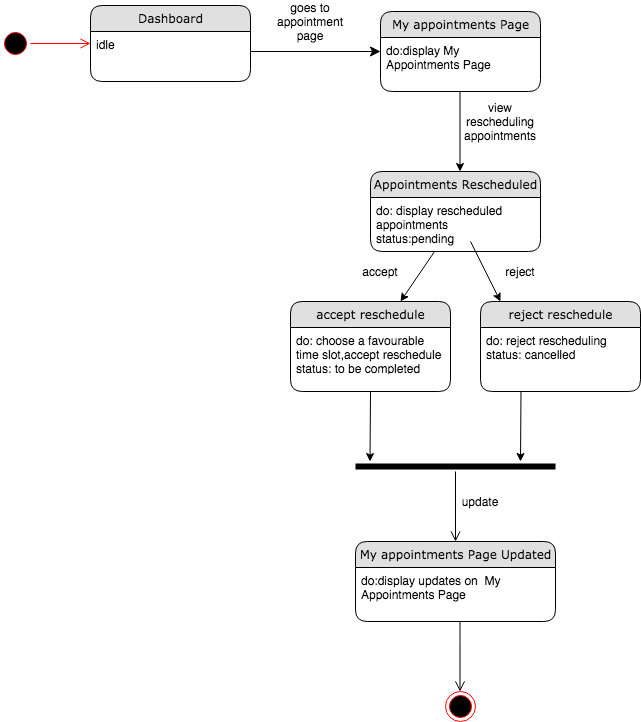

The diagram above was exported from draw.io. Its source (the exported page's mxGraphModel, read from the mxfile embedded in the PNG):
<mxGraphModel dx="946" dy="646" grid="1" gridSize="10" guides="1" tooltips="1" connect="1" arrows="1" fold="1" page="1" pageScale="1" pageWidth="1100" pageHeight="850" background="#ffffff" math="0" shadow="0">
  <root>
    <mxCell id="0" />
    <mxCell id="1" parent="0" />
    <mxCell id="21ea969265ad0168-6" value="Dashboard" style="swimlane;html=1;fontStyle=0;childLayout=stackLayout;horizontal=1;startSize=26;fillColor=#e0e0e0;horizontalStack=0;resizeParent=1;resizeLast=0;collapsible=1;marginBottom=0;swimlaneFillColor=#ffffff;align=center;rounded=1;shadow=0;comic=0;labelBackgroundColor=none;strokeWidth=1;fontFamily=Verdana;fontSize=12" parent="1" vertex="1">
      <mxGeometry x="160" y="74" width="160" height="76" as="geometry" />
    </mxCell>
    <mxCell id="21ea969265ad0168-8" value="idle" style="text;html=1;strokeColor=none;fillColor=none;spacingLeft=4;spacingRight=4;whiteSpace=wrap;overflow=hidden;rotatable=0;points=[[0,0.5],[1,0.5]];portConstraint=eastwest;" parent="21ea969265ad0168-6" vertex="1">
      <mxGeometry y="26" width="160" height="26" as="geometry" />
    </mxCell>
    <mxCell id="21ea969265ad0168-36" style="edgeStyle=orthogonalEdgeStyle;html=1;labelBackgroundColor=none;startFill=0;startSize=8;endFill=1;endSize=8;fontFamily=Verdana;fontSize=12;" parent="1" source="21ea969265ad0168-6" edge="1">
      <mxGeometry relative="1" as="geometry">
        <mxPoint x="450" y="120" as="targetPoint" />
        <Array as="points">
          <mxPoint x="240" y="140" />
        </Array>
      </mxGeometry>
    </mxCell>
    <mxCell id="rdV9_6l6kC6E4xn4P61S-1" value="goes to appointment page" style="text;html=1;strokeColor=none;fillColor=none;align=center;verticalAlign=middle;whiteSpace=wrap;rounded=0;" parent="1" vertex="1">
      <mxGeometry x="360" y="80" width="40" height="20" as="geometry" />
    </mxCell>
    <mxCell id="rdV9_6l6kC6E4xn4P61S-2" value="My appointments Page" style="swimlane;html=1;fontStyle=0;childLayout=stackLayout;horizontal=1;startSize=26;fillColor=#e0e0e0;horizontalStack=0;resizeParent=1;resizeLast=0;collapsible=1;marginBottom=0;swimlaneFillColor=#ffffff;align=center;rounded=1;shadow=0;comic=0;labelBackgroundColor=none;strokeWidth=1;fontFamily=Verdana;fontSize=12" parent="1" vertex="1">
      <mxGeometry x="450" y="80" width="160" height="80" as="geometry" />
    </mxCell>
    <mxCell id="rdV9_6l6kC6E4xn4P61S-4" value="do:display My Appointments Page" style="text;html=1;strokeColor=none;fillColor=none;spacingLeft=4;spacingRight=4;whiteSpace=wrap;overflow=hidden;rotatable=0;points=[[0,0.5],[1,0.5]];portConstraint=eastwest;" parent="rdV9_6l6kC6E4xn4P61S-2" vertex="1">
      <mxGeometry y="26" width="160" height="34" as="geometry" />
    </mxCell>
    <mxCell id="rdV9_6l6kC6E4xn4P61S-9" value="" style="endArrow=classic;html=1;" parent="1" edge="1">
      <mxGeometry width="50" height="50" relative="1" as="geometry">
        <mxPoint x="529.5" y="160" as="sourcePoint" />
        <mxPoint x="529.5" y="240" as="targetPoint" />
      </mxGeometry>
    </mxCell>
    <mxCell id="rdV9_6l6kC6E4xn4P61S-20" value="" style="endArrow=classic;html=1;" parent="1" edge="1">
      <mxGeometry width="50" height="50" relative="1" as="geometry">
        <mxPoint x="524.5" y="290" as="sourcePoint" />
        <mxPoint x="470" y="370" as="targetPoint" />
      </mxGeometry>
    </mxCell>
    <mxCell id="rdV9_6l6kC6E4xn4P61S-27" value="" style="ellipse;html=1;shape=startState;fillColor=#000000;strokeColor=#ff0000;" parent="1" vertex="1">
      <mxGeometry x="70" y="97" width="30" height="30" as="geometry" />
    </mxCell>
    <mxCell id="rdV9_6l6kC6E4xn4P61S-28" value="" style="edgeStyle=orthogonalEdgeStyle;html=1;verticalAlign=bottom;endArrow=open;endSize=8;strokeColor=#ff0000;" parent="1" source="rdV9_6l6kC6E4xn4P61S-27" edge="1">
      <mxGeometry relative="1" as="geometry">
        <mxPoint x="160" y="112" as="targetPoint" />
      </mxGeometry>
    </mxCell>
    <mxCell id="rdV9_6l6kC6E4xn4P61S-29" value="" style="ellipse;html=1;shape=endState;fillColor=#000000;strokeColor=#ff0000;" parent="1" vertex="1">
      <mxGeometry x="515" y="760" width="30" height="30" as="geometry" />
    </mxCell>
    <mxCell id="rdV9_6l6kC6E4xn4P61S-30" value="" style="endArrow=classic;html=1;" parent="1" edge="1">
      <mxGeometry width="50" height="50" relative="1" as="geometry">
        <mxPoint x="440" y="460" as="sourcePoint" />
        <mxPoint x="439.5" y="530" as="targetPoint" />
      </mxGeometry>
    </mxCell>
    <mxCell id="rdV9_6l6kC6E4xn4P61S-12" value="Appointments Rescheduled" style="swimlane;html=1;fontStyle=0;childLayout=stackLayout;horizontal=1;startSize=26;fillColor=#e0e0e0;horizontalStack=0;resizeParent=1;resizeLast=0;collapsible=1;marginBottom=0;swimlaneFillColor=#ffffff;align=center;rounded=1;shadow=0;comic=0;labelBackgroundColor=none;strokeWidth=1;fontFamily=Verdana;fontSize=12" parent="1" vertex="1">
      <mxGeometry x="440" y="240" width="170" height="80" as="geometry" />
    </mxCell>
    <mxCell id="rdV9_6l6kC6E4xn4P61S-14" value="do: display rescheduled appointments&lt;br&gt;status:pending" style="text;html=1;strokeColor=none;fillColor=none;spacingLeft=4;spacingRight=4;whiteSpace=wrap;overflow=hidden;rotatable=0;points=[[0,0.5],[1,0.5]];portConstraint=eastwest;" parent="rdV9_6l6kC6E4xn4P61S-12" vertex="1">
      <mxGeometry y="26" width="170" height="54" as="geometry" />
    </mxCell>
    <mxCell id="wtCoFjNxk5WBzROZEvjm-1" value="view rescheduling appointments" style="text;html=1;strokeColor=none;fillColor=none;align=center;verticalAlign=middle;whiteSpace=wrap;rounded=0;" parent="1" vertex="1">
      <mxGeometry x="550" y="180" width="40" height="20" as="geometry" />
    </mxCell>
    <mxCell id="wtCoFjNxk5WBzROZEvjm-2" value="" style="endArrow=classic;html=1;" parent="1" edge="1">
      <mxGeometry width="50" height="50" relative="1" as="geometry">
        <mxPoint x="540" y="310" as="sourcePoint" />
        <mxPoint x="570" y="370" as="targetPoint" />
      </mxGeometry>
    </mxCell>
    <mxCell id="wtCoFjNxk5WBzROZEvjm-3" value="accept reschedule" style="swimlane;html=1;fontStyle=0;childLayout=stackLayout;horizontal=1;startSize=26;fillColor=#e0e0e0;horizontalStack=0;resizeParent=1;resizeLast=0;collapsible=1;marginBottom=0;swimlaneFillColor=#ffffff;align=center;rounded=1;shadow=0;comic=0;labelBackgroundColor=none;strokeWidth=1;fontFamily=Verdana;fontSize=12" parent="1" vertex="1">
      <mxGeometry x="360" y="370" width="160" height="90" as="geometry" />
    </mxCell>
    <mxCell id="wtCoFjNxk5WBzROZEvjm-4" value="do: choose a favourable time slot,accept reschedule&lt;br&gt;status: to be completed&amp;nbsp;" style="text;html=1;strokeColor=none;fillColor=none;spacingLeft=4;spacingRight=4;whiteSpace=wrap;overflow=hidden;rotatable=0;points=[[0,0.5],[1,0.5]];portConstraint=eastwest;" parent="wtCoFjNxk5WBzROZEvjm-3" vertex="1">
      <mxGeometry y="26" width="160" height="44" as="geometry" />
    </mxCell>
    <mxCell id="wtCoFjNxk5WBzROZEvjm-5" value="reject reschedule" style="swimlane;html=1;fontStyle=0;childLayout=stackLayout;horizontal=1;startSize=26;fillColor=#e0e0e0;horizontalStack=0;resizeParent=1;resizeLast=0;collapsible=1;marginBottom=0;swimlaneFillColor=#ffffff;align=center;rounded=1;shadow=0;comic=0;labelBackgroundColor=none;strokeWidth=1;fontFamily=Verdana;fontSize=12" parent="1" vertex="1">
      <mxGeometry x="550" y="370" width="160" height="90" as="geometry" />
    </mxCell>
    <mxCell id="wtCoFjNxk5WBzROZEvjm-6" value="do: reject rescheduling&amp;nbsp;&lt;br&gt;status: cancelled&amp;nbsp;" style="text;html=1;strokeColor=none;fillColor=none;spacingLeft=4;spacingRight=4;whiteSpace=wrap;overflow=hidden;rotatable=0;points=[[0,0.5],[1,0.5]];portConstraint=eastwest;" parent="wtCoFjNxk5WBzROZEvjm-5" vertex="1">
      <mxGeometry y="26" width="160" height="44" as="geometry" />
    </mxCell>
    <mxCell id="wtCoFjNxk5WBzROZEvjm-9" value="" style="shape=line;html=1;strokeWidth=6;strokeColor=#000000;" parent="1" vertex="1">
      <mxGeometry x="425" y="530" width="200" height="10" as="geometry" />
    </mxCell>
    <mxCell id="wtCoFjNxk5WBzROZEvjm-10" value="" style="edgeStyle=orthogonalEdgeStyle;html=1;verticalAlign=bottom;endArrow=open;endSize=8;strokeColor=#000000;" parent="1" source="wtCoFjNxk5WBzROZEvjm-9" edge="1">
      <mxGeometry relative="1" as="geometry">
        <mxPoint x="525" y="610" as="targetPoint" />
      </mxGeometry>
    </mxCell>
    <mxCell id="wtCoFjNxk5WBzROZEvjm-11" value="" style="endArrow=classic;html=1;" parent="1" edge="1">
      <mxGeometry width="50" height="50" relative="1" as="geometry">
        <mxPoint x="590.5" y="460" as="sourcePoint" />
        <mxPoint x="590" y="530" as="targetPoint" />
      </mxGeometry>
    </mxCell>
    <mxCell id="wtCoFjNxk5WBzROZEvjm-7" value="My appointments Page Updated" style="swimlane;html=1;fontStyle=0;childLayout=stackLayout;horizontal=1;startSize=26;fillColor=#e0e0e0;horizontalStack=0;resizeParent=1;resizeLast=0;collapsible=1;marginBottom=0;swimlaneFillColor=#ffffff;align=center;rounded=1;shadow=0;comic=0;labelBackgroundColor=none;strokeWidth=1;fontFamily=Verdana;fontSize=12" parent="1" vertex="1">
      <mxGeometry x="425" y="610" width="200" height="80" as="geometry" />
    </mxCell>
    <mxCell id="wtCoFjNxk5WBzROZEvjm-8" value="do:display updates on&amp;nbsp; My Appointments Page" style="text;html=1;strokeColor=none;fillColor=none;spacingLeft=4;spacingRight=4;whiteSpace=wrap;overflow=hidden;rotatable=0;points=[[0,0.5],[1,0.5]];portConstraint=eastwest;" parent="wtCoFjNxk5WBzROZEvjm-7" vertex="1">
      <mxGeometry y="26" width="200" height="34" as="geometry" />
    </mxCell>
    <mxCell id="wtCoFjNxk5WBzROZEvjm-12" value="" style="edgeStyle=orthogonalEdgeStyle;html=1;verticalAlign=bottom;endArrow=open;endSize=8;strokeColor=#000000;" parent="1" edge="1">
      <mxGeometry relative="1" as="geometry">
        <mxPoint x="529.5" y="760" as="targetPoint" />
        <mxPoint x="529.5" y="690" as="sourcePoint" />
        <Array as="points">
          <mxPoint x="529.5" y="700" />
          <mxPoint x="529.5" y="700" />
        </Array>
      </mxGeometry>
    </mxCell>
    <mxCell id="wtCoFjNxk5WBzROZEvjm-13" value="update" style="text;html=1;strokeColor=none;fillColor=none;align=center;verticalAlign=middle;whiteSpace=wrap;rounded=0;" parent="1" vertex="1">
      <mxGeometry x="530" y="560" width="40" height="20" as="geometry" />
    </mxCell>
    <mxCell id="wtCoFjNxk5WBzROZEvjm-14" value="accept" style="text;html=1;strokeColor=none;fillColor=none;align=center;verticalAlign=middle;whiteSpace=wrap;rounded=0;" parent="1" vertex="1">
      <mxGeometry x="430" y="330" width="40" height="20" as="geometry" />
    </mxCell>
    <mxCell id="wtCoFjNxk5WBzROZEvjm-15" value="reject" style="text;html=1;strokeColor=none;fillColor=none;align=center;verticalAlign=middle;whiteSpace=wrap;rounded=0;" parent="1" vertex="1">
      <mxGeometry x="570" y="330" width="40" height="20" as="geometry" />
    </mxCell>
  </root>
</mxGraphModel>